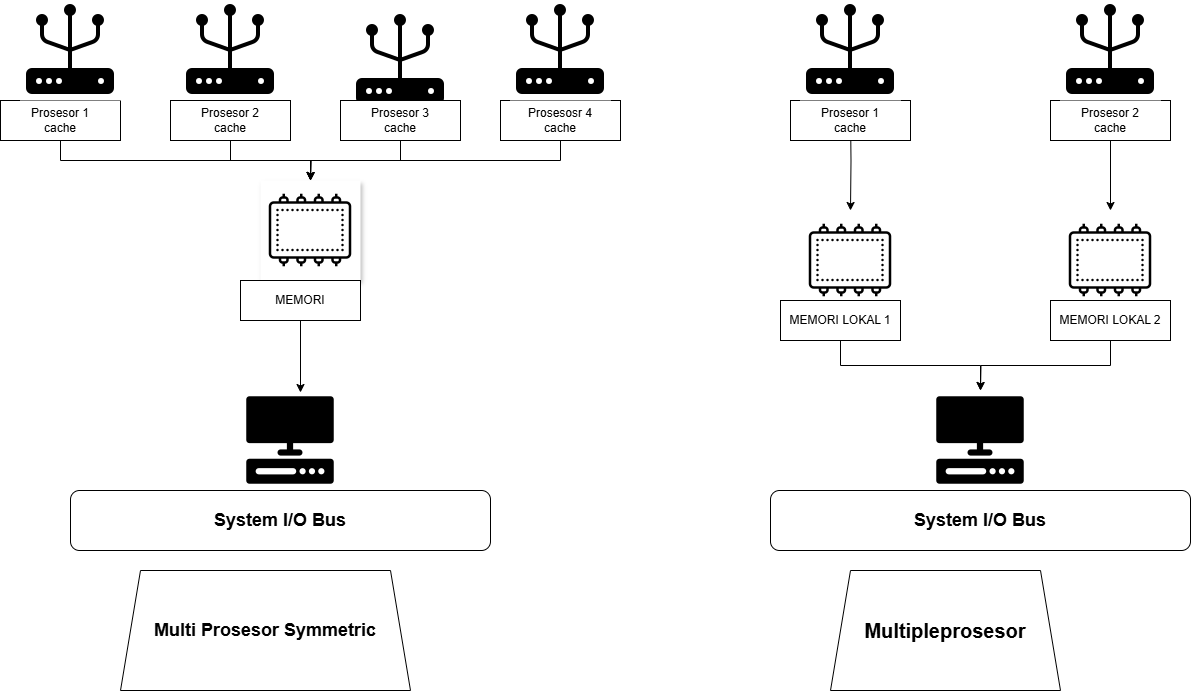

The diagram above was exported from draw.io. Its source (the exported page's mxGraphModel, read from the mxfile embedded in the PNG):
<mxGraphModel dx="2253" dy="777" grid="1" gridSize="10" guides="1" tooltips="1" connect="1" arrows="1" fold="1" page="1" pageScale="1" pageWidth="827" pageHeight="1169" background="light-dark(#ffffff, #c7c2c2)" math="0" shadow="0">
  <root>
    <mxCell id="0" />
    <mxCell id="1" parent="0" />
    <mxCell id="0pXw6D4bPbFG3O7Pt_03-5" value="&lt;b&gt;&lt;font style=&quot;font-size: 20px;&quot;&gt;Multipleprosesor&lt;/font&gt;&lt;/b&gt;" style="shape=trapezoid;perimeter=trapezoidPerimeter;whiteSpace=wrap;html=1;fixedSize=1;" parent="1" vertex="1">
      <mxGeometry x="510" y="590" width="230" height="120" as="geometry" />
    </mxCell>
    <mxCell id="ykYJqJqOgj5DFNkxsC8L-7" value="&lt;h2&gt;&lt;font style=&quot;font-size: 18px;&quot;&gt;System I/O Bus&lt;/font&gt;&lt;/h2&gt;" style="rounded=1;whiteSpace=wrap;html=1;" parent="1" vertex="1">
      <mxGeometry x="-250" y="510" width="420" height="60" as="geometry" />
    </mxCell>
    <mxCell id="ykYJqJqOgj5DFNkxsC8L-8" value="&lt;font style=&quot;font-size: 18px;&quot;&gt;&lt;b style=&quot;&quot;&gt;Multi Prosesor Symmetric&lt;/b&gt;&lt;/font&gt;" style="shape=trapezoid;perimeter=trapezoidPerimeter;whiteSpace=wrap;html=1;fixedSize=1;" parent="1" vertex="1">
      <mxGeometry x="-200" y="590" width="290" height="120" as="geometry" />
    </mxCell>
    <mxCell id="ykYJqJqOgj5DFNkxsC8L-9" value="" style="shape=image;verticalLabelPosition=bottom;labelBackgroundColor=default;verticalAlign=top;aspect=fixed;imageAspect=0;image=data:image/png,(base64 omitted: 2036 chars);shadow=1;imageBackground=light-dark(#FFFFFF,#CC0000);" parent="1" vertex="1">
      <mxGeometry x="-60" y="200" width="100" height="100" as="geometry" />
    </mxCell>
    <mxCell id="ykYJqJqOgj5DFNkxsC8L-13" value="MEMORI" style="rounded=0;whiteSpace=wrap;html=1;" parent="1" vertex="1">
      <mxGeometry x="-80" y="300" width="120" height="40" as="geometry" />
    </mxCell>
    <mxCell id="5q5NQsV7lRJvhOTflG7--4" style="edgeStyle=orthogonalEdgeStyle;rounded=0;orthogonalLoop=1;jettySize=auto;html=1;exitX=0.5;exitY=1;exitDx=0;exitDy=0;entryX=0.5;entryY=0;entryDx=0;entryDy=0;strokeColor=light-dark(#000000,#010101);" edge="1" parent="1" target="5q5NQsV7lRJvhOTflG7--2">
      <mxGeometry relative="1" as="geometry">
        <mxPoint x="530" y="130" as="sourcePoint" />
      </mxGeometry>
    </mxCell>
    <mxCell id="ykYJqJqOgj5DFNkxsC8L-24" value="&lt;h2&gt;&lt;font style=&quot;font-size: 18px;&quot;&gt;System I/O Bus&lt;/font&gt;&lt;/h2&gt;" style="rounded=1;whiteSpace=wrap;html=1;" parent="1" vertex="1">
      <mxGeometry x="450" y="510" width="420" height="60" as="geometry" />
    </mxCell>
    <mxCell id="5q5NQsV7lRJvhOTflG7--2" value="" style="shape=image;verticalLabelPosition=bottom;labelBackgroundColor=default;verticalAlign=top;aspect=fixed;imageAspect=0;image=data:image/png,(base64 omitted: 2036 chars);" vertex="1" parent="1">
      <mxGeometry x="480" y="230" width="100" height="100" as="geometry" />
    </mxCell>
    <mxCell id="5q5NQsV7lRJvhOTflG7--28" style="edgeStyle=orthogonalEdgeStyle;rounded=0;orthogonalLoop=1;jettySize=auto;html=1;exitX=0.5;exitY=1;exitDx=0;exitDy=0;entryX=0.5;entryY=0;entryDx=0;entryDy=0;strokeColor=light-dark(#000000,#000000);" edge="1" parent="1" source="5q5NQsV7lRJvhOTflG7--5" target="0pXw6D4bPbFG3O7Pt_03-6">
      <mxGeometry relative="1" as="geometry" />
    </mxCell>
    <mxCell id="5q5NQsV7lRJvhOTflG7--5" value="MEMORI LOKAL 1" style="rounded=0;whiteSpace=wrap;html=1;" vertex="1" parent="1">
      <mxGeometry x="460" y="320" width="120" height="40" as="geometry" />
    </mxCell>
    <mxCell id="5q5NQsV7lRJvhOTflG7--6" value="" style="shape=image;verticalLabelPosition=bottom;labelBackgroundColor=default;verticalAlign=top;aspect=fixed;imageAspect=0;image=data:image/png,(base64 omitted: 1496 chars);" vertex="1" parent="1">
      <mxGeometry x="-80" y="410" width="100" height="100" as="geometry" />
    </mxCell>
    <mxCell id="5q5NQsV7lRJvhOTflG7--9" value="" style="shape=image;verticalLabelPosition=bottom;labelBackgroundColor=default;verticalAlign=top;aspect=fixed;imageAspect=0;image=data:image/png,(base64 omitted: 2244 chars);imageBackground=light-dark(#FFFFFF,#33FF33);" vertex="1" parent="1">
      <mxGeometry x="30" y="30" width="100" height="100" as="geometry" />
    </mxCell>
    <mxCell id="5q5NQsV7lRJvhOTflG7--39" style="edgeStyle=orthogonalEdgeStyle;rounded=0;orthogonalLoop=1;jettySize=auto;html=1;exitX=0.5;exitY=1;exitDx=0;exitDy=0;entryX=0.5;entryY=0;entryDx=0;entryDy=0;strokeColor=light-dark(#000000,#060606);" edge="1" parent="1" source="5q5NQsV7lRJvhOTflG7--18" target="ykYJqJqOgj5DFNkxsC8L-9">
      <mxGeometry relative="1" as="geometry" />
    </mxCell>
    <mxCell id="5q5NQsV7lRJvhOTflG7--18" value="Prosesosr 4&lt;div&gt;cache&lt;/div&gt;" style="rounded=0;whiteSpace=wrap;html=1;" vertex="1" parent="1">
      <mxGeometry x="180" y="120" width="120" height="40" as="geometry" />
    </mxCell>
    <mxCell id="5q5NQsV7lRJvhOTflG7--36" style="edgeStyle=orthogonalEdgeStyle;rounded=0;orthogonalLoop=1;jettySize=auto;html=1;exitX=0.5;exitY=1;exitDx=0;exitDy=0;entryX=0.5;entryY=0;entryDx=0;entryDy=0;strokeColor=light-dark(#000000,#0B0B0B);" edge="1" parent="1" source="5q5NQsV7lRJvhOTflG7--19" target="ykYJqJqOgj5DFNkxsC8L-9">
      <mxGeometry relative="1" as="geometry" />
    </mxCell>
    <mxCell id="5q5NQsV7lRJvhOTflG7--19" value="Prosesor 3&lt;div&gt;cache&lt;/div&gt;" style="rounded=0;whiteSpace=wrap;html=1;" vertex="1" parent="1">
      <mxGeometry x="20" y="120" width="120" height="40" as="geometry" />
    </mxCell>
    <mxCell id="5q5NQsV7lRJvhOTflG7--38" style="edgeStyle=orthogonalEdgeStyle;rounded=0;orthogonalLoop=1;jettySize=auto;html=1;exitX=0.5;exitY=1;exitDx=0;exitDy=0;strokeColor=light-dark(#000000,#000000);" edge="1" parent="1" source="5q5NQsV7lRJvhOTflG7--21">
      <mxGeometry relative="1" as="geometry">
        <mxPoint x="-10" y="200" as="targetPoint" />
      </mxGeometry>
    </mxCell>
    <mxCell id="5q5NQsV7lRJvhOTflG7--21" value="Prosesor 1&lt;div&gt;cache&lt;/div&gt;" style="rounded=0;whiteSpace=wrap;html=1;" vertex="1" parent="1">
      <mxGeometry x="-320" y="120" width="120" height="40" as="geometry" />
    </mxCell>
    <mxCell id="5q5NQsV7lRJvhOTflG7--22" value="Prosesor 1&lt;div&gt;cache&lt;/div&gt;" style="rounded=0;whiteSpace=wrap;html=1;" vertex="1" parent="1">
      <mxGeometry x="470" y="120" width="120" height="40" as="geometry" />
    </mxCell>
    <mxCell id="5q5NQsV7lRJvhOTflG7--27" style="edgeStyle=orthogonalEdgeStyle;rounded=0;orthogonalLoop=1;jettySize=auto;html=1;exitX=0.5;exitY=1;exitDx=0;exitDy=0;entryX=0.5;entryY=0;entryDx=0;entryDy=0;strokeColor=light-dark(#000000,#000000);" edge="1" parent="1" source="5q5NQsV7lRJvhOTflG7--23" target="5q5NQsV7lRJvhOTflG7--25">
      <mxGeometry relative="1" as="geometry" />
    </mxCell>
    <mxCell id="5q5NQsV7lRJvhOTflG7--23" value="Prosesor 2&lt;div&gt;cache&lt;/div&gt;" style="rounded=0;whiteSpace=wrap;html=1;" vertex="1" parent="1">
      <mxGeometry x="730" y="120" width="120" height="40" as="geometry" />
    </mxCell>
    <mxCell id="0pXw6D4bPbFG3O7Pt_03-6" value="" style="shape=image;verticalLabelPosition=bottom;labelBackgroundColor=default;verticalAlign=top;aspect=fixed;imageAspect=0;image=data:image/png,(base64 omitted: 1496 chars);" parent="1" vertex="1">
      <mxGeometry x="610" y="410" width="100" height="100" as="geometry" />
    </mxCell>
    <mxCell id="5q5NQsV7lRJvhOTflG7--25" value="" style="shape=image;verticalLabelPosition=bottom;labelBackgroundColor=default;verticalAlign=top;aspect=fixed;imageAspect=0;image=data:image/png,(base64 omitted: 2036 chars);" vertex="1" parent="1">
      <mxGeometry x="740" y="230" width="100" height="100" as="geometry" />
    </mxCell>
    <mxCell id="5q5NQsV7lRJvhOTflG7--29" style="edgeStyle=orthogonalEdgeStyle;rounded=0;orthogonalLoop=1;jettySize=auto;html=1;exitX=0.5;exitY=1;exitDx=0;exitDy=0;strokeColor=light-dark(#000000,#040404);" edge="1" parent="1" source="5q5NQsV7lRJvhOTflG7--26">
      <mxGeometry relative="1" as="geometry">
        <mxPoint x="660" y="410" as="targetPoint" />
      </mxGeometry>
    </mxCell>
    <mxCell id="5q5NQsV7lRJvhOTflG7--26" value="MEMORI LOKAL 2" style="rounded=0;whiteSpace=wrap;html=1;" vertex="1" parent="1">
      <mxGeometry x="730" y="320" width="120" height="40" as="geometry" />
    </mxCell>
    <mxCell id="5q5NQsV7lRJvhOTflG7--30" value="" style="shape=image;verticalLabelPosition=bottom;labelBackgroundColor=default;verticalAlign=top;aspect=fixed;imageAspect=0;image=data:image/png,(base64 omitted: 2244 chars);imageBackground=light-dark(#FFFFFF,#33FF33);" vertex="1" parent="1">
      <mxGeometry x="190" y="20" width="100" height="100" as="geometry" />
    </mxCell>
    <mxCell id="5q5NQsV7lRJvhOTflG7--31" value="" style="shape=image;verticalLabelPosition=bottom;labelBackgroundColor=default;verticalAlign=top;aspect=fixed;imageAspect=0;image=data:image/png,(base64 omitted: 2244 chars);imageBackground=light-dark(#FFFFFF,#33FF33);" vertex="1" parent="1">
      <mxGeometry x="-140" y="20" width="100" height="100" as="geometry" />
    </mxCell>
    <mxCell id="5q5NQsV7lRJvhOTflG7--32" value="" style="shape=image;verticalLabelPosition=bottom;labelBackgroundColor=default;verticalAlign=top;aspect=fixed;imageAspect=0;image=data:image/png,(base64 omitted: 2244 chars);imageBackground=light-dark(#FFFFFF,#33FF33);" vertex="1" parent="1">
      <mxGeometry x="-300" y="20" width="100" height="100" as="geometry" />
    </mxCell>
    <mxCell id="5q5NQsV7lRJvhOTflG7--33" value="" style="shape=image;verticalLabelPosition=bottom;labelBackgroundColor=default;verticalAlign=top;aspect=fixed;imageAspect=0;image=data:image/png,(base64 omitted: 2244 chars);imageBackground=light-dark(#FFFFFF,#33FF33);" vertex="1" parent="1">
      <mxGeometry x="740" y="20" width="100" height="100" as="geometry" />
    </mxCell>
    <mxCell id="5q5NQsV7lRJvhOTflG7--34" value="" style="shape=image;verticalLabelPosition=bottom;labelBackgroundColor=default;verticalAlign=top;aspect=fixed;imageAspect=0;image=data:image/png,(base64 omitted: 2244 chars);imageBackground=light-dark(#FFFFFF,#33FF33);" vertex="1" parent="1">
      <mxGeometry x="480" y="20" width="100" height="100" as="geometry" />
    </mxCell>
    <mxCell id="5q5NQsV7lRJvhOTflG7--35" value="" style="edgeStyle=orthogonalEdgeStyle;rounded=0;orthogonalLoop=1;jettySize=auto;html=1;exitX=0.5;exitY=1;exitDx=0;exitDy=0;entryX=0.5;entryY=0;entryDx=0;entryDy=0;strokeColor=light-dark(#000000,#010101);" edge="1" parent="1" target="5q5NQsV7lRJvhOTflG7--20">
      <mxGeometry relative="1" as="geometry">
        <mxPoint x="-80" y="130" as="sourcePoint" />
        <mxPoint x="-90" y="200" as="targetPoint" />
      </mxGeometry>
    </mxCell>
    <mxCell id="5q5NQsV7lRJvhOTflG7--37" style="edgeStyle=orthogonalEdgeStyle;rounded=0;orthogonalLoop=1;jettySize=auto;html=1;exitX=0.5;exitY=1;exitDx=0;exitDy=0;strokeColor=light-dark(#000000,#0E0E0E);" edge="1" parent="1" source="5q5NQsV7lRJvhOTflG7--20">
      <mxGeometry relative="1" as="geometry">
        <mxPoint x="-10" y="200" as="targetPoint" />
      </mxGeometry>
    </mxCell>
    <mxCell id="5q5NQsV7lRJvhOTflG7--20" value="Prosesor 2&lt;div&gt;cache&lt;/div&gt;" style="rounded=0;whiteSpace=wrap;html=1;" vertex="1" parent="1">
      <mxGeometry x="-150" y="120" width="120" height="40" as="geometry" />
    </mxCell>
    <mxCell id="5q5NQsV7lRJvhOTflG7--41" style="edgeStyle=orthogonalEdgeStyle;rounded=0;orthogonalLoop=1;jettySize=auto;html=1;exitX=0.5;exitY=1;exitDx=0;exitDy=0;entryX=0.6;entryY=0.02;entryDx=0;entryDy=0;entryPerimeter=0;strokeColor=light-dark(#000000,#040404);" edge="1" parent="1" source="ykYJqJqOgj5DFNkxsC8L-13" target="5q5NQsV7lRJvhOTflG7--6">
      <mxGeometry relative="1" as="geometry" />
    </mxCell>
  </root>
</mxGraphModel>